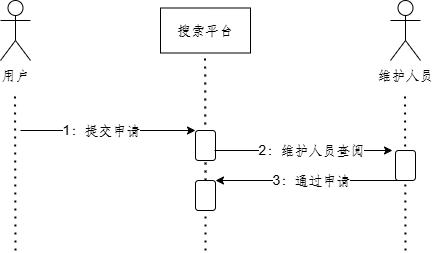

The diagram above was exported from draw.io. Its source (the exported page's mxGraphModel, read from the mxfile embedded in the PNG):
<mxGraphModel dx="691" dy="426" grid="1" gridSize="10" guides="1" tooltips="1" connect="1" arrows="1" fold="1" page="1" pageScale="1" pageWidth="827" pageHeight="1169" math="0" shadow="0">
  <root>
    <mxCell id="0" />
    <mxCell id="1" parent="0" />
    <mxCell id="_SBXEmpweWQkAsb3bLJq-1" value="用户" style="shape=umlActor;verticalLabelPosition=bottom;verticalAlign=top;html=1;outlineConnect=0;" vertex="1" parent="1">
      <mxGeometry x="200" y="130" width="30" height="60" as="geometry" />
    </mxCell>
    <mxCell id="_SBXEmpweWQkAsb3bLJq-2" value="" style="endArrow=none;dashed=1;html=1;dashPattern=1 3;strokeWidth=2;rounded=0;" edge="1" parent="1">
      <mxGeometry width="50" height="50" relative="1" as="geometry">
        <mxPoint x="215" y="380" as="sourcePoint" />
        <mxPoint x="214.5" y="220" as="targetPoint" />
      </mxGeometry>
    </mxCell>
    <mxCell id="_SBXEmpweWQkAsb3bLJq-3" value="搜索平台" style="rounded=0;whiteSpace=wrap;html=1;" vertex="1" parent="1">
      <mxGeometry x="360" y="137.5" width="90" height="45" as="geometry" />
    </mxCell>
    <mxCell id="_SBXEmpweWQkAsb3bLJq-4" value="" style="endArrow=none;dashed=1;html=1;dashPattern=1 3;strokeWidth=2;rounded=0;" edge="1" parent="1" source="_SBXEmpweWQkAsb3bLJq-21">
      <mxGeometry width="50" height="50" relative="1" as="geometry">
        <mxPoint x="405" y="520" as="sourcePoint" />
        <mxPoint x="404.5800000000001" y="182.5" as="targetPoint" />
      </mxGeometry>
    </mxCell>
    <mxCell id="_SBXEmpweWQkAsb3bLJq-7" value="" style="endArrow=classic;html=1;rounded=0;entryX=0;entryY=0;entryDx=0;entryDy=0;" edge="1" parent="1" target="_SBXEmpweWQkAsb3bLJq-9">
      <mxGeometry width="50" height="50" relative="1" as="geometry">
        <mxPoint x="220" y="260" as="sourcePoint" />
        <mxPoint x="390" y="261" as="targetPoint" />
      </mxGeometry>
    </mxCell>
    <mxCell id="_SBXEmpweWQkAsb3bLJq-8" value="1：提交申请" style="edgeLabel;html=1;align=center;verticalAlign=middle;resizable=0;points=[];" vertex="1" connectable="0" parent="_SBXEmpweWQkAsb3bLJq-7">
      <mxGeometry x="-0.1163" y="1" relative="1" as="geometry">
        <mxPoint x="3" y="1" as="offset" />
      </mxGeometry>
    </mxCell>
    <mxCell id="_SBXEmpweWQkAsb3bLJq-9" value="" style="rounded=1;whiteSpace=wrap;html=1;" vertex="1" parent="1">
      <mxGeometry x="395" y="260" width="20" height="30" as="geometry" />
    </mxCell>
    <mxCell id="_SBXEmpweWQkAsb3bLJq-10" value="" style="endArrow=classic;html=1;rounded=0;" edge="1" parent="1">
      <mxGeometry width="50" height="50" relative="1" as="geometry">
        <mxPoint x="414" y="280" as="sourcePoint" />
        <mxPoint x="592" y="280" as="targetPoint" />
      </mxGeometry>
    </mxCell>
    <mxCell id="_SBXEmpweWQkAsb3bLJq-11" value="2：维护人员查阅" style="edgeLabel;html=1;align=center;verticalAlign=middle;resizable=0;points=[];" vertex="1" connectable="0" parent="_SBXEmpweWQkAsb3bLJq-10">
      <mxGeometry x="-0.166" y="1" relative="1" as="geometry">
        <mxPoint x="22" y="1" as="offset" />
      </mxGeometry>
    </mxCell>
    <mxCell id="_SBXEmpweWQkAsb3bLJq-14" value="" style="endArrow=classic;html=1;rounded=0;exitX=0;exitY=1;exitDx=0;exitDy=0;" edge="1" parent="1">
      <mxGeometry width="50" height="50" relative="1" as="geometry">
        <mxPoint x="600" y="310" as="sourcePoint" />
        <mxPoint x="415" y="310" as="targetPoint" />
      </mxGeometry>
    </mxCell>
    <mxCell id="_SBXEmpweWQkAsb3bLJq-15" value="3：通过申请" style="edgeLabel;html=1;align=center;verticalAlign=middle;resizable=0;points=[];" vertex="1" connectable="0" parent="_SBXEmpweWQkAsb3bLJq-14">
      <mxGeometry x="0.3385" y="1" relative="1" as="geometry">
        <mxPoint x="35" y="-1" as="offset" />
      </mxGeometry>
    </mxCell>
    <mxCell id="_SBXEmpweWQkAsb3bLJq-20" value="" style="endArrow=none;dashed=1;html=1;dashPattern=1 3;strokeWidth=2;rounded=0;" edge="1" parent="1" target="_SBXEmpweWQkAsb3bLJq-21">
      <mxGeometry width="50" height="50" relative="1" as="geometry">
        <mxPoint x="405" y="380" as="sourcePoint" />
        <mxPoint x="404.5800000000001" y="182.5" as="targetPoint" />
      </mxGeometry>
    </mxCell>
    <mxCell id="_SBXEmpweWQkAsb3bLJq-21" value="" style="rounded=1;whiteSpace=wrap;html=1;" vertex="1" parent="1">
      <mxGeometry x="395" y="310" width="20" height="30" as="geometry" />
    </mxCell>
    <mxCell id="_SBXEmpweWQkAsb3bLJq-22" value="维护人员" style="shape=umlActor;verticalLabelPosition=bottom;verticalAlign=top;html=1;outlineConnect=0;" vertex="1" parent="1">
      <mxGeometry x="590" y="130" width="30" height="60" as="geometry" />
    </mxCell>
    <mxCell id="_SBXEmpweWQkAsb3bLJq-23" value="" style="endArrow=none;dashed=1;html=1;dashPattern=1 3;strokeWidth=2;rounded=0;" edge="1" parent="1">
      <mxGeometry width="50" height="50" relative="1" as="geometry">
        <mxPoint x="605" y="380" as="sourcePoint" />
        <mxPoint x="604.5" y="220" as="targetPoint" />
      </mxGeometry>
    </mxCell>
    <mxCell id="_SBXEmpweWQkAsb3bLJq-27" value="" style="rounded=1;whiteSpace=wrap;html=1;" vertex="1" parent="1">
      <mxGeometry x="595" y="280" width="20" height="30" as="geometry" />
    </mxCell>
  </root>
</mxGraphModel>